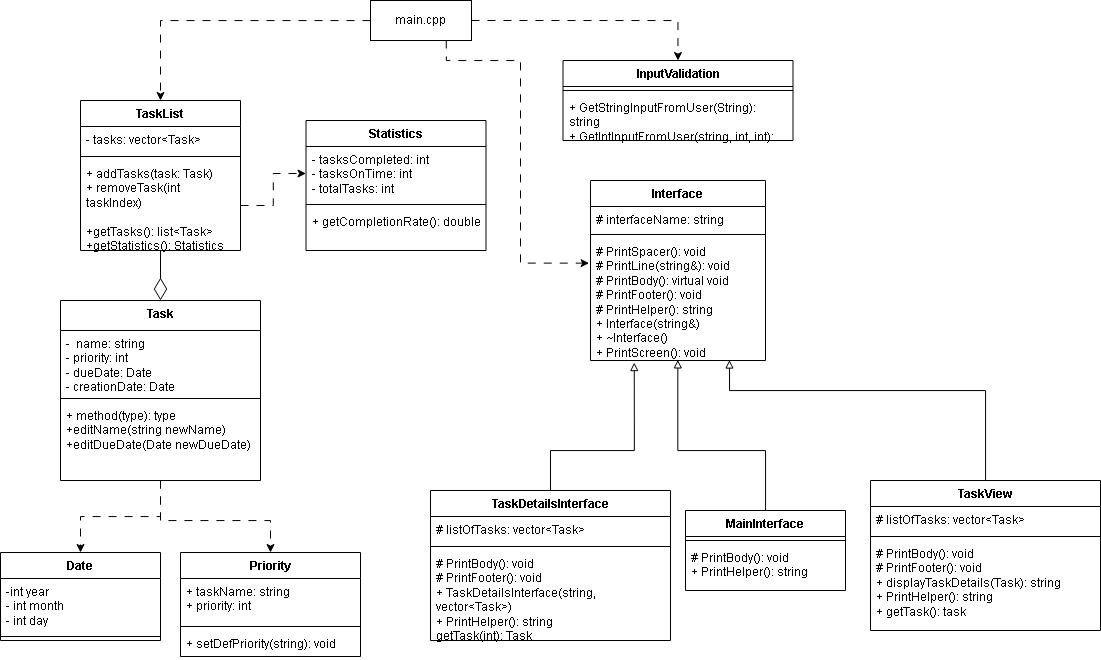

The diagram above was exported from draw.io. Its source (the exported page's mxGraphModel, read from the mxfile embedded in the PNG):
<mxGraphModel dx="760" dy="1037" grid="1" gridSize="10" guides="1" tooltips="1" connect="1" arrows="1" fold="1" page="1" pageScale="1" pageWidth="1169" pageHeight="827" math="0" shadow="0">
  <root>
    <mxCell id="WIyWlLk6GJQsqaUBKTNV-0" />
    <mxCell id="WIyWlLk6GJQsqaUBKTNV-1" parent="WIyWlLk6GJQsqaUBKTNV-0" />
    <mxCell id="QgtTk8ct1URTA6BiPJ_X-31" style="edgeStyle=orthogonalEdgeStyle;rounded=0;orthogonalLoop=1;jettySize=auto;html=1;entryX=0.5;entryY=0;entryDx=0;entryDy=0;dashed=1;dashPattern=8 8;" parent="WIyWlLk6GJQsqaUBKTNV-1" source="QgtTk8ct1URTA6BiPJ_X-4" target="QgtTk8ct1URTA6BiPJ_X-20" edge="1">
      <mxGeometry relative="1" as="geometry" />
    </mxCell>
    <mxCell id="zDZanAI_RQ9Q0nAufi2z-27" style="edgeStyle=orthogonalEdgeStyle;rounded=0;orthogonalLoop=1;jettySize=auto;html=1;dashed=1;dashPattern=8 8;" edge="1" parent="WIyWlLk6GJQsqaUBKTNV-1" source="QgtTk8ct1URTA6BiPJ_X-4" target="hSazWcjv-f9v-GF5-BUD-0">
      <mxGeometry relative="1" as="geometry">
        <Array as="points">
          <mxPoint x="170" y="580" />
          <mxPoint x="280" y="580" />
        </Array>
      </mxGeometry>
    </mxCell>
    <mxCell id="QgtTk8ct1URTA6BiPJ_X-4" value="Task" style="swimlane;fontStyle=1;align=center;verticalAlign=top;childLayout=stackLayout;horizontal=1;startSize=30;horizontalStack=0;resizeParent=1;resizeParentMax=0;resizeLast=0;collapsible=1;marginBottom=0;whiteSpace=wrap;html=1;" parent="WIyWlLk6GJQsqaUBKTNV-1" vertex="1">
      <mxGeometry x="70" y="360" width="200" height="180" as="geometry" />
    </mxCell>
    <mxCell id="QgtTk8ct1URTA6BiPJ_X-5" value="-&amp;nbsp; name: string&lt;br&gt;- priority: int&lt;br&gt;- dueDate: Date&lt;br&gt;- creationDate: Date&lt;br&gt;&lt;br&gt;&lt;div&gt;&lt;br&gt;&lt;/div&gt;" style="text;strokeColor=none;fillColor=none;align=left;verticalAlign=top;spacingLeft=4;spacingRight=4;overflow=hidden;rotatable=0;points=[[0,0.5],[1,0.5]];portConstraint=eastwest;whiteSpace=wrap;html=1;" parent="QgtTk8ct1URTA6BiPJ_X-4" vertex="1">
      <mxGeometry y="30" width="200" height="64" as="geometry" />
    </mxCell>
    <mxCell id="QgtTk8ct1URTA6BiPJ_X-6" value="" style="line;strokeWidth=1;fillColor=none;align=left;verticalAlign=middle;spacingTop=-1;spacingLeft=3;spacingRight=3;rotatable=0;labelPosition=right;points=[];portConstraint=eastwest;strokeColor=inherit;" parent="QgtTk8ct1URTA6BiPJ_X-4" vertex="1">
      <mxGeometry y="94" width="200" height="8" as="geometry" />
    </mxCell>
    <mxCell id="QgtTk8ct1URTA6BiPJ_X-7" value="+ method(type): type&lt;br&gt;+editName(string newName)&lt;br&gt;+editDueDate(Date newDueDate)" style="text;strokeColor=none;fillColor=none;align=left;verticalAlign=top;spacingLeft=4;spacingRight=4;overflow=hidden;rotatable=0;points=[[0,0.5],[1,0.5]];portConstraint=eastwest;whiteSpace=wrap;html=1;" parent="QgtTk8ct1URTA6BiPJ_X-4" vertex="1">
      <mxGeometry y="102" width="200" height="78" as="geometry" />
    </mxCell>
    <mxCell id="QgtTk8ct1URTA6BiPJ_X-29" style="edgeStyle=orthogonalEdgeStyle;rounded=0;orthogonalLoop=1;jettySize=auto;html=1;entryX=0.5;entryY=0;entryDx=0;entryDy=0;endArrow=diamondThin;endFill=0;endSize=20;" parent="WIyWlLk6GJQsqaUBKTNV-1" source="QgtTk8ct1URTA6BiPJ_X-8" target="QgtTk8ct1URTA6BiPJ_X-4" edge="1">
      <mxGeometry relative="1" as="geometry" />
    </mxCell>
    <mxCell id="QgtTk8ct1URTA6BiPJ_X-8" value="TaskList" style="swimlane;fontStyle=1;align=center;verticalAlign=top;childLayout=stackLayout;horizontal=1;startSize=26;horizontalStack=0;resizeParent=1;resizeParentMax=0;resizeLast=0;collapsible=1;marginBottom=0;whiteSpace=wrap;html=1;" parent="WIyWlLk6GJQsqaUBKTNV-1" vertex="1">
      <mxGeometry x="90" y="160" width="160" height="150" as="geometry" />
    </mxCell>
    <mxCell id="QgtTk8ct1URTA6BiPJ_X-9" value="- tasks: vector&amp;lt;Task&amp;gt;&lt;div&gt;&lt;br/&gt;&lt;/div&gt;" style="text;strokeColor=none;fillColor=none;align=left;verticalAlign=top;spacingLeft=4;spacingRight=4;overflow=hidden;rotatable=0;points=[[0,0.5],[1,0.5]];portConstraint=eastwest;whiteSpace=wrap;html=1;" parent="QgtTk8ct1URTA6BiPJ_X-8" vertex="1">
      <mxGeometry y="26" width="160" height="26" as="geometry" />
    </mxCell>
    <mxCell id="QgtTk8ct1URTA6BiPJ_X-10" value="" style="line;strokeWidth=1;fillColor=none;align=left;verticalAlign=middle;spacingTop=-1;spacingLeft=3;spacingRight=3;rotatable=0;labelPosition=right;points=[];portConstraint=eastwest;strokeColor=inherit;" parent="QgtTk8ct1URTA6BiPJ_X-8" vertex="1">
      <mxGeometry y="52" width="160" height="8" as="geometry" />
    </mxCell>
    <mxCell id="QgtTk8ct1URTA6BiPJ_X-11" value="+ addTasks(task: Task)&lt;br&gt;+ removeTask(int taskIndex)&lt;br&gt;&lt;br&gt;+getTasks(): list&amp;lt;Task&amp;gt;&lt;br&gt;+getStatistics(): Statistics" style="text;strokeColor=none;fillColor=none;align=left;verticalAlign=top;spacingLeft=4;spacingRight=4;overflow=hidden;rotatable=0;points=[[0,0.5],[1,0.5]];portConstraint=eastwest;whiteSpace=wrap;html=1;" parent="QgtTk8ct1URTA6BiPJ_X-8" vertex="1">
      <mxGeometry y="60" width="160" height="90" as="geometry" />
    </mxCell>
    <mxCell id="QgtTk8ct1URTA6BiPJ_X-16" value="Statistics" style="swimlane;fontStyle=1;align=center;verticalAlign=top;childLayout=stackLayout;horizontal=1;startSize=26;horizontalStack=0;resizeParent=1;resizeParentMax=0;resizeLast=0;collapsible=1;marginBottom=0;whiteSpace=wrap;html=1;" parent="WIyWlLk6GJQsqaUBKTNV-1" vertex="1">
      <mxGeometry x="315.5" y="180" width="180" height="130" as="geometry" />
    </mxCell>
    <mxCell id="QgtTk8ct1URTA6BiPJ_X-17" value="- tasksCompleted: int&lt;br&gt;- tasksOnTime: int&lt;br&gt;- totalTasks: int" style="text;strokeColor=none;fillColor=none;align=left;verticalAlign=top;spacingLeft=4;spacingRight=4;overflow=hidden;rotatable=0;points=[[0,0.5],[1,0.5]];portConstraint=eastwest;whiteSpace=wrap;html=1;" parent="QgtTk8ct1URTA6BiPJ_X-16" vertex="1">
      <mxGeometry y="26" width="180" height="54" as="geometry" />
    </mxCell>
    <mxCell id="QgtTk8ct1URTA6BiPJ_X-18" value="" style="line;strokeWidth=1;fillColor=none;align=left;verticalAlign=middle;spacingTop=-1;spacingLeft=3;spacingRight=3;rotatable=0;labelPosition=right;points=[];portConstraint=eastwest;strokeColor=inherit;" parent="QgtTk8ct1URTA6BiPJ_X-16" vertex="1">
      <mxGeometry y="80" width="180" height="8" as="geometry" />
    </mxCell>
    <mxCell id="QgtTk8ct1URTA6BiPJ_X-19" value="+ getCompletionRate(): double" style="text;strokeColor=none;fillColor=none;align=left;verticalAlign=top;spacingLeft=4;spacingRight=4;overflow=hidden;rotatable=0;points=[[0,0.5],[1,0.5]];portConstraint=eastwest;whiteSpace=wrap;html=1;" parent="QgtTk8ct1URTA6BiPJ_X-16" vertex="1">
      <mxGeometry y="88" width="180" height="42" as="geometry" />
    </mxCell>
    <mxCell id="QgtTk8ct1URTA6BiPJ_X-20" value="Date" style="swimlane;fontStyle=1;align=center;verticalAlign=top;childLayout=stackLayout;horizontal=1;startSize=26;horizontalStack=0;resizeParent=1;resizeParentMax=0;resizeLast=0;collapsible=1;marginBottom=0;whiteSpace=wrap;html=1;" parent="WIyWlLk6GJQsqaUBKTNV-1" vertex="1">
      <mxGeometry x="10" y="612" width="160" height="88" as="geometry" />
    </mxCell>
    <mxCell id="QgtTk8ct1URTA6BiPJ_X-21" value="-int year&lt;br&gt;- int month&lt;br&gt;- int day" style="text;strokeColor=none;fillColor=none;align=left;verticalAlign=top;spacingLeft=4;spacingRight=4;overflow=hidden;rotatable=0;points=[[0,0.5],[1,0.5]];portConstraint=eastwest;whiteSpace=wrap;html=1;" parent="QgtTk8ct1URTA6BiPJ_X-20" vertex="1">
      <mxGeometry y="26" width="160" height="54" as="geometry" />
    </mxCell>
    <mxCell id="QgtTk8ct1URTA6BiPJ_X-22" value="" style="line;strokeWidth=1;fillColor=none;align=left;verticalAlign=middle;spacingTop=-1;spacingLeft=3;spacingRight=3;rotatable=0;labelPosition=right;points=[];portConstraint=eastwest;strokeColor=inherit;" parent="QgtTk8ct1URTA6BiPJ_X-20" vertex="1">
      <mxGeometry y="80" width="160" height="8" as="geometry" />
    </mxCell>
    <mxCell id="hSazWcjv-f9v-GF5-BUD-0" value="Priority" style="swimlane;fontStyle=1;align=center;verticalAlign=top;childLayout=stackLayout;horizontal=1;startSize=26;horizontalStack=0;resizeParent=1;resizeParentMax=0;resizeLast=0;collapsible=1;marginBottom=0;whiteSpace=wrap;html=1;" parent="WIyWlLk6GJQsqaUBKTNV-1" vertex="1">
      <mxGeometry x="190" y="612" width="180" height="104" as="geometry" />
    </mxCell>
    <mxCell id="hSazWcjv-f9v-GF5-BUD-1" value="+ taskName: string&lt;br&gt;+ priority: int" style="text;strokeColor=none;fillColor=none;align=left;verticalAlign=top;spacingLeft=4;spacingRight=4;overflow=hidden;rotatable=0;points=[[0,0.5],[1,0.5]];portConstraint=eastwest;whiteSpace=wrap;html=1;" parent="hSazWcjv-f9v-GF5-BUD-0" vertex="1">
      <mxGeometry y="26" width="180" height="44" as="geometry" />
    </mxCell>
    <mxCell id="hSazWcjv-f9v-GF5-BUD-2" value="" style="line;strokeWidth=1;fillColor=none;align=left;verticalAlign=middle;spacingTop=-1;spacingLeft=3;spacingRight=3;rotatable=0;labelPosition=right;points=[];portConstraint=eastwest;strokeColor=inherit;" parent="hSazWcjv-f9v-GF5-BUD-0" vertex="1">
      <mxGeometry y="70" width="180" height="8" as="geometry" />
    </mxCell>
    <mxCell id="hSazWcjv-f9v-GF5-BUD-3" value="+ setDefPriority(string): void" style="text;strokeColor=none;fillColor=none;align=left;verticalAlign=top;spacingLeft=4;spacingRight=4;overflow=hidden;rotatable=0;points=[[0,0.5],[1,0.5]];portConstraint=eastwest;whiteSpace=wrap;html=1;" parent="hSazWcjv-f9v-GF5-BUD-0" vertex="1">
      <mxGeometry y="78" width="180" height="26" as="geometry" />
    </mxCell>
    <mxCell id="hSazWcjv-f9v-GF5-BUD-5" value="InputValidation" style="swimlane;fontStyle=1;align=center;verticalAlign=top;childLayout=stackLayout;horizontal=1;startSize=26;horizontalStack=0;resizeParent=1;resizeParentMax=0;resizeLast=0;collapsible=1;marginBottom=0;whiteSpace=wrap;html=1;" parent="WIyWlLk6GJQsqaUBKTNV-1" vertex="1">
      <mxGeometry x="572.5" y="120" width="230" height="80" as="geometry" />
    </mxCell>
    <mxCell id="hSazWcjv-f9v-GF5-BUD-7" value="" style="line;strokeWidth=1;fillColor=none;align=left;verticalAlign=middle;spacingTop=-1;spacingLeft=3;spacingRight=3;rotatable=0;labelPosition=right;points=[];portConstraint=eastwest;strokeColor=inherit;" parent="hSazWcjv-f9v-GF5-BUD-5" vertex="1">
      <mxGeometry y="26" width="230" height="8" as="geometry" />
    </mxCell>
    <mxCell id="hSazWcjv-f9v-GF5-BUD-8" value="+&amp;nbsp;GetStringInputFromUser(String): string&lt;br&gt;+ GetIntInputFromUser(string, int, int): int" style="text;strokeColor=none;fillColor=none;align=left;verticalAlign=top;spacingLeft=4;spacingRight=4;overflow=hidden;rotatable=0;points=[[0,0.5],[1,0.5]];portConstraint=eastwest;whiteSpace=wrap;html=1;" parent="hSazWcjv-f9v-GF5-BUD-5" vertex="1">
      <mxGeometry y="34" width="230" height="46" as="geometry" />
    </mxCell>
    <mxCell id="zDZanAI_RQ9Q0nAufi2z-0" value="Interface" style="swimlane;fontStyle=1;align=center;verticalAlign=top;childLayout=stackLayout;horizontal=1;startSize=26;horizontalStack=0;resizeParent=1;resizeParentMax=0;resizeLast=0;collapsible=1;marginBottom=0;whiteSpace=wrap;html=1;" vertex="1" parent="WIyWlLk6GJQsqaUBKTNV-1">
      <mxGeometry x="600" y="240" width="175" height="180" as="geometry" />
    </mxCell>
    <mxCell id="zDZanAI_RQ9Q0nAufi2z-1" value="# interfaceName: string&lt;div&gt;&lt;div&gt;&lt;br&gt;&lt;/div&gt;&lt;div&gt;&lt;br&gt;&lt;/div&gt;&lt;/div&gt;" style="text;strokeColor=none;fillColor=none;align=left;verticalAlign=top;spacingLeft=4;spacingRight=4;overflow=hidden;rotatable=0;points=[[0,0.5],[1,0.5]];portConstraint=eastwest;whiteSpace=wrap;html=1;" vertex="1" parent="zDZanAI_RQ9Q0nAufi2z-0">
      <mxGeometry y="26" width="175" height="24" as="geometry" />
    </mxCell>
    <mxCell id="zDZanAI_RQ9Q0nAufi2z-2" value="" style="line;strokeWidth=1;fillColor=none;align=left;verticalAlign=middle;spacingTop=-1;spacingLeft=3;spacingRight=3;rotatable=0;labelPosition=right;points=[];portConstraint=eastwest;strokeColor=inherit;" vertex="1" parent="zDZanAI_RQ9Q0nAufi2z-0">
      <mxGeometry y="50" width="175" height="8" as="geometry" />
    </mxCell>
    <mxCell id="zDZanAI_RQ9Q0nAufi2z-3" value="&lt;div&gt;# PrintSpacer(): void&lt;/div&gt;&lt;div&gt;# PrintLine(string&amp;amp;): void&lt;/div&gt;&lt;div&gt;# PrintBody(): virtual void&lt;/div&gt;&lt;div&gt;# PrintFooter(): void&lt;/div&gt;&lt;div&gt;# PrintHelper(): string&lt;/div&gt;&lt;div&gt;+ Interface(string&amp;amp;)&lt;/div&gt;&lt;div&gt;+ ~Interface()&lt;/div&gt;&lt;div&gt;+ PrintScreen(): void&lt;/div&gt;" style="text;strokeColor=none;fillColor=none;align=left;verticalAlign=top;spacingLeft=4;spacingRight=4;overflow=hidden;rotatable=0;points=[[0,0.5],[1,0.5]];portConstraint=eastwest;whiteSpace=wrap;html=1;" vertex="1" parent="zDZanAI_RQ9Q0nAufi2z-0">
      <mxGeometry y="58" width="175" height="122" as="geometry" />
    </mxCell>
    <mxCell id="zDZanAI_RQ9Q0nAufi2z-4" value="MainInterface" style="swimlane;fontStyle=1;align=center;verticalAlign=top;childLayout=stackLayout;horizontal=1;startSize=26;horizontalStack=0;resizeParent=1;resizeParentMax=0;resizeLast=0;collapsible=1;marginBottom=0;whiteSpace=wrap;html=1;" vertex="1" parent="WIyWlLk6GJQsqaUBKTNV-1">
      <mxGeometry x="695" y="570" width="160" height="80" as="geometry" />
    </mxCell>
    <mxCell id="zDZanAI_RQ9Q0nAufi2z-6" value="" style="line;strokeWidth=1;fillColor=none;align=left;verticalAlign=middle;spacingTop=-1;spacingLeft=3;spacingRight=3;rotatable=0;labelPosition=right;points=[];portConstraint=eastwest;strokeColor=inherit;" vertex="1" parent="zDZanAI_RQ9Q0nAufi2z-4">
      <mxGeometry y="26" width="160" height="8" as="geometry" />
    </mxCell>
    <mxCell id="zDZanAI_RQ9Q0nAufi2z-7" value="# PrintBody(): void&lt;div&gt;+ PrintHelper(): string&lt;/div&gt;" style="text;strokeColor=none;fillColor=none;align=left;verticalAlign=top;spacingLeft=4;spacingRight=4;overflow=hidden;rotatable=0;points=[[0,0.5],[1,0.5]];portConstraint=eastwest;whiteSpace=wrap;html=1;" vertex="1" parent="zDZanAI_RQ9Q0nAufi2z-4">
      <mxGeometry y="34" width="160" height="46" as="geometry" />
    </mxCell>
    <mxCell id="zDZanAI_RQ9Q0nAufi2z-8" style="edgeStyle=orthogonalEdgeStyle;rounded=0;orthogonalLoop=1;jettySize=auto;html=1;entryX=0.499;entryY=0.995;entryDx=0;entryDy=0;entryPerimeter=0;endArrow=block;endFill=0;" edge="1" parent="WIyWlLk6GJQsqaUBKTNV-1" source="zDZanAI_RQ9Q0nAufi2z-4" target="zDZanAI_RQ9Q0nAufi2z-3">
      <mxGeometry relative="1" as="geometry">
        <Array as="points">
          <mxPoint x="775" y="510" />
          <mxPoint x="687" y="510" />
        </Array>
      </mxGeometry>
    </mxCell>
    <mxCell id="zDZanAI_RQ9Q0nAufi2z-24" style="edgeStyle=orthogonalEdgeStyle;rounded=0;orthogonalLoop=1;jettySize=auto;html=1;entryX=0.25;entryY=1.017;entryDx=0;entryDy=0;entryPerimeter=0;endArrow=block;endFill=0;" edge="1" parent="WIyWlLk6GJQsqaUBKTNV-1" source="zDZanAI_RQ9Q0nAufi2z-9" target="zDZanAI_RQ9Q0nAufi2z-3">
      <mxGeometry relative="1" as="geometry">
        <mxPoint x="620" y="500" as="targetPoint" />
        <Array as="points">
          <mxPoint x="560" y="510" />
          <mxPoint x="644" y="510" />
        </Array>
      </mxGeometry>
    </mxCell>
    <mxCell id="zDZanAI_RQ9Q0nAufi2z-9" value="TaskDetailsInterface" style="swimlane;fontStyle=1;align=center;verticalAlign=top;childLayout=stackLayout;horizontal=1;startSize=26;horizontalStack=0;resizeParent=1;resizeParentMax=0;resizeLast=0;collapsible=1;marginBottom=0;whiteSpace=wrap;html=1;" vertex="1" parent="WIyWlLk6GJQsqaUBKTNV-1">
      <mxGeometry x="440" y="550" width="240" height="150" as="geometry" />
    </mxCell>
    <mxCell id="zDZanAI_RQ9Q0nAufi2z-10" value="&lt;div&gt;# listOfTasks: vector&amp;lt;Task&amp;gt;&lt;/div&gt;" style="text;strokeColor=none;fillColor=none;align=left;verticalAlign=top;spacingLeft=4;spacingRight=4;overflow=hidden;rotatable=0;points=[[0,0.5],[1,0.5]];portConstraint=eastwest;whiteSpace=wrap;html=1;" vertex="1" parent="zDZanAI_RQ9Q0nAufi2z-9">
      <mxGeometry y="26" width="240" height="26" as="geometry" />
    </mxCell>
    <mxCell id="zDZanAI_RQ9Q0nAufi2z-11" value="" style="line;strokeWidth=1;fillColor=none;align=left;verticalAlign=middle;spacingTop=-1;spacingLeft=3;spacingRight=3;rotatable=0;labelPosition=right;points=[];portConstraint=eastwest;strokeColor=inherit;" vertex="1" parent="zDZanAI_RQ9Q0nAufi2z-9">
      <mxGeometry y="52" width="240" height="8" as="geometry" />
    </mxCell>
    <mxCell id="zDZanAI_RQ9Q0nAufi2z-12" value="# PrintBody(): void&lt;div&gt;# PrintFooter(): void&lt;/div&gt;&lt;div&gt;+ TaskDetailsInterface(string, vector&amp;lt;Task&amp;gt;)&lt;/div&gt;&lt;div&gt;+ PrintHelper(): string&lt;/div&gt;&lt;div&gt;getTask(int): Task&lt;/div&gt;" style="text;strokeColor=none;fillColor=none;align=left;verticalAlign=top;spacingLeft=4;spacingRight=4;overflow=hidden;rotatable=0;points=[[0,0.5],[1,0.5]];portConstraint=eastwest;whiteSpace=wrap;html=1;" vertex="1" parent="zDZanAI_RQ9Q0nAufi2z-9">
      <mxGeometry y="60" width="240" height="90" as="geometry" />
    </mxCell>
    <mxCell id="zDZanAI_RQ9Q0nAufi2z-21" style="edgeStyle=orthogonalEdgeStyle;rounded=0;orthogonalLoop=1;jettySize=auto;html=1;entryX=0.5;entryY=0;entryDx=0;entryDy=0;dashed=1;dashPattern=8 8;" edge="1" parent="WIyWlLk6GJQsqaUBKTNV-1" source="zDZanAI_RQ9Q0nAufi2z-20" target="QgtTk8ct1URTA6BiPJ_X-8">
      <mxGeometry relative="1" as="geometry" />
    </mxCell>
    <mxCell id="zDZanAI_RQ9Q0nAufi2z-28" style="edgeStyle=orthogonalEdgeStyle;rounded=0;orthogonalLoop=1;jettySize=auto;html=1;exitX=1;exitY=0.5;exitDx=0;exitDy=0;dashed=1;dashPattern=8 8;" edge="1" parent="WIyWlLk6GJQsqaUBKTNV-1" source="zDZanAI_RQ9Q0nAufi2z-20" target="hSazWcjv-f9v-GF5-BUD-5">
      <mxGeometry relative="1" as="geometry" />
    </mxCell>
    <mxCell id="zDZanAI_RQ9Q0nAufi2z-20" value="main.cpp" style="html=1;whiteSpace=wrap;" vertex="1" parent="WIyWlLk6GJQsqaUBKTNV-1">
      <mxGeometry x="380" y="60" width="101" height="40" as="geometry" />
    </mxCell>
    <mxCell id="zDZanAI_RQ9Q0nAufi2z-22" style="edgeStyle=orthogonalEdgeStyle;rounded=0;orthogonalLoop=1;jettySize=auto;html=1;entryX=0;entryY=0.5;entryDx=0;entryDy=0;dashed=1;dashPattern=8 8;" edge="1" parent="WIyWlLk6GJQsqaUBKTNV-1" source="QgtTk8ct1URTA6BiPJ_X-11" target="QgtTk8ct1URTA6BiPJ_X-17">
      <mxGeometry relative="1" as="geometry" />
    </mxCell>
    <mxCell id="zDZanAI_RQ9Q0nAufi2z-15" value="TaskView" style="swimlane;fontStyle=1;align=center;verticalAlign=top;childLayout=stackLayout;horizontal=1;startSize=26;horizontalStack=0;resizeParent=1;resizeParentMax=0;resizeLast=0;collapsible=1;marginBottom=0;whiteSpace=wrap;html=1;" vertex="1" parent="WIyWlLk6GJQsqaUBKTNV-1">
      <mxGeometry x="880" y="540" width="230" height="150" as="geometry" />
    </mxCell>
    <mxCell id="zDZanAI_RQ9Q0nAufi2z-16" value="# listOfTasks: vector&amp;lt;Task&amp;gt;" style="text;strokeColor=none;fillColor=none;align=left;verticalAlign=top;spacingLeft=4;spacingRight=4;overflow=hidden;rotatable=0;points=[[0,0.5],[1,0.5]];portConstraint=eastwest;whiteSpace=wrap;html=1;" vertex="1" parent="zDZanAI_RQ9Q0nAufi2z-15">
      <mxGeometry y="26" width="230" height="26" as="geometry" />
    </mxCell>
    <mxCell id="zDZanAI_RQ9Q0nAufi2z-17" value="" style="line;strokeWidth=1;fillColor=none;align=left;verticalAlign=middle;spacingTop=-1;spacingLeft=3;spacingRight=3;rotatable=0;labelPosition=right;points=[];portConstraint=eastwest;strokeColor=inherit;" vertex="1" parent="zDZanAI_RQ9Q0nAufi2z-15">
      <mxGeometry y="52" width="230" height="8" as="geometry" />
    </mxCell>
    <mxCell id="zDZanAI_RQ9Q0nAufi2z-18" value="# PrintBody(): void&lt;div&gt;# PrintFooter(): void&lt;/div&gt;&lt;div&gt;+ displayTaskDetails(Task): string&lt;/div&gt;&lt;div&gt;+ PrintHelper(): string&lt;/div&gt;&lt;div&gt;+ getTask(): task&lt;/div&gt;" style="text;strokeColor=none;fillColor=none;align=left;verticalAlign=top;spacingLeft=4;spacingRight=4;overflow=hidden;rotatable=0;points=[[0,0.5],[1,0.5]];portConstraint=eastwest;whiteSpace=wrap;html=1;" vertex="1" parent="zDZanAI_RQ9Q0nAufi2z-15">
      <mxGeometry y="60" width="230" height="90" as="geometry" />
    </mxCell>
    <mxCell id="zDZanAI_RQ9Q0nAufi2z-26" style="edgeStyle=orthogonalEdgeStyle;rounded=0;orthogonalLoop=1;jettySize=auto;html=1;entryX=0.794;entryY=0.996;entryDx=0;entryDy=0;entryPerimeter=0;endArrow=block;endFill=0;" edge="1" parent="WIyWlLk6GJQsqaUBKTNV-1" source="zDZanAI_RQ9Q0nAufi2z-15" target="zDZanAI_RQ9Q0nAufi2z-3">
      <mxGeometry relative="1" as="geometry">
        <Array as="points">
          <mxPoint x="995" y="450" />
          <mxPoint x="739" y="450" />
        </Array>
      </mxGeometry>
    </mxCell>
    <mxCell id="zDZanAI_RQ9Q0nAufi2z-29" style="edgeStyle=orthogonalEdgeStyle;rounded=0;orthogonalLoop=1;jettySize=auto;html=1;exitX=0.75;exitY=1;exitDx=0;exitDy=0;entryX=-0.008;entryY=0.202;entryDx=0;entryDy=0;entryPerimeter=0;dashed=1;dashPattern=8 8;" edge="1" parent="WIyWlLk6GJQsqaUBKTNV-1" source="zDZanAI_RQ9Q0nAufi2z-20" target="zDZanAI_RQ9Q0nAufi2z-3">
      <mxGeometry relative="1" as="geometry">
        <Array as="points">
          <mxPoint x="456" y="120" />
          <mxPoint x="530" y="120" />
          <mxPoint x="530" y="323" />
        </Array>
      </mxGeometry>
    </mxCell>
  </root>
</mxGraphModel>